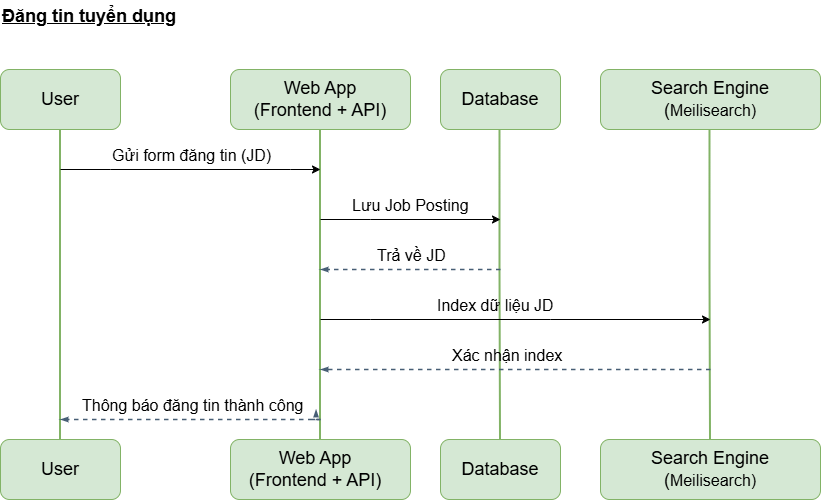

The diagram above was exported from draw.io. Its source (the exported page's mxGraphModel, read from the mxfile embedded in the PNG):
<mxGraphModel dx="860" dy="552" grid="1" gridSize="10" guides="1" tooltips="1" connect="1" arrows="1" fold="1" page="1" pageScale="1" pageWidth="850" pageHeight="1100" math="0" shadow="0">
  <root>
    <mxCell id="0" />
    <mxCell id="1" parent="0" />
    <mxCell id="C3ClTYhYzW2YkQIwPR84-1" parent="1" style="text;whiteSpace=wrap;html=1;" value="&lt;font style=&quot;font-size: 18px;&quot;&gt;&lt;b&gt;&lt;u&gt;Đăng tin tuyển dụng&lt;/u&gt;&lt;/b&gt;&lt;/font&gt;" vertex="1">
      <mxGeometry height="60" width="180" x="40" y="50" as="geometry" />
    </mxCell>
    <mxCell id="C3ClTYhYzW2YkQIwPR84-3" parent="1" style="rounded=1;whiteSpace=wrap;html=1;fillColor=#d5e8d4;strokeColor=#82b366;" value="" vertex="1">
      <mxGeometry height="60" width="120" x="40" y="120" as="geometry" />
    </mxCell>
    <mxCell id="C3ClTYhYzW2YkQIwPR84-4" parent="1" style="rounded=1;whiteSpace=wrap;html=1;fillColor=#d5e8d4;strokeColor=#82b366;" value="" vertex="1">
      <mxGeometry height="60" width="120" x="480" y="120" as="geometry" />
    </mxCell>
    <mxCell id="C3ClTYhYzW2YkQIwPR84-5" parent="1" style="rounded=1;whiteSpace=wrap;html=1;fillColor=#d5e8d4;strokeColor=#82b366;" value="" vertex="1">
      <mxGeometry height="60" width="180" x="270" y="120" as="geometry" />
    </mxCell>
    <mxCell id="C3ClTYhYzW2YkQIwPR84-6" parent="1" style="rounded=1;whiteSpace=wrap;html=1;fillColor=#d5e8d4;strokeColor=#82b366;" value="" vertex="1">
      <mxGeometry height="60" width="220" x="640" y="120" as="geometry" />
    </mxCell>
    <mxCell id="C3ClTYhYzW2YkQIwPR84-11" parent="1" style="rounded=1;whiteSpace=wrap;html=1;fillColor=#d5e8d4;strokeColor=#82b366;" value="" vertex="1">
      <mxGeometry height="60" width="120" x="40" y="490" as="geometry" />
    </mxCell>
    <mxCell id="C3ClTYhYzW2YkQIwPR84-12" parent="1" style="rounded=1;whiteSpace=wrap;html=1;fillColor=#d5e8d4;strokeColor=#82b366;" value="" vertex="1">
      <mxGeometry height="60" width="180" x="270" y="490" as="geometry" />
    </mxCell>
    <mxCell id="C3ClTYhYzW2YkQIwPR84-13" parent="1" style="rounded=1;whiteSpace=wrap;html=1;fillColor=#d5e8d4;strokeColor=#82b366;" value="" vertex="1">
      <mxGeometry height="60" width="120" x="480" y="490" as="geometry" />
    </mxCell>
    <mxCell id="C3ClTYhYzW2YkQIwPR84-14" parent="1" style="rounded=1;whiteSpace=wrap;html=1;fillColor=#d5e8d4;strokeColor=#82b366;" value="" vertex="1">
      <mxGeometry height="60" width="220" x="640" y="490" as="geometry" />
    </mxCell>
    <mxCell id="C3ClTYhYzW2YkQIwPR84-15" edge="1" parent="1" source="C3ClTYhYzW2YkQIwPR84-3" style="endArrow=none;html=1;rounded=0;entryX=0.5;entryY=0;entryDx=0;entryDy=0;exitX=0.5;exitY=1;exitDx=0;exitDy=0;strokeWidth=2;fillColor=#d5e8d4;strokeColor=#82b366;" target="C3ClTYhYzW2YkQIwPR84-11" value="">
      <mxGeometry height="50" relative="1" width="50" as="geometry">
        <Array as="points">
          <mxPoint x="100" y="230" />
          <mxPoint x="100" y="260" />
          <mxPoint x="100" y="320" />
        </Array>
        <mxPoint x="40" y="220" as="sourcePoint" />
        <mxPoint x="95.46391752577313" y="423" as="targetPoint" />
      </mxGeometry>
    </mxCell>
    <mxCell id="C3ClTYhYzW2YkQIwPR84-16" edge="1" parent="1" style="endArrow=none;html=1;rounded=0;entryX=0.5;entryY=0;entryDx=0;entryDy=0;exitX=0.5;exitY=1;exitDx=0;exitDy=0;strokeWidth=2;fillColor=#d5e8d4;strokeColor=#82b366;" target="C3ClTYhYzW2YkQIwPR84-12" value="">
      <mxGeometry height="50" relative="1" width="50" as="geometry">
        <Array as="points">
          <mxPoint x="360" y="230" />
          <mxPoint x="360" y="260" />
          <mxPoint x="360" y="320" />
        </Array>
        <mxPoint x="360" y="180" as="sourcePoint" />
        <mxPoint x="360" y="423" as="targetPoint" />
      </mxGeometry>
    </mxCell>
    <mxCell id="C3ClTYhYzW2YkQIwPR84-17" edge="1" parent="1" style="endArrow=none;html=1;rounded=0;entryX=0.5;entryY=0;entryDx=0;entryDy=0;exitX=0.5;exitY=1;exitDx=0;exitDy=0;strokeWidth=2;fillColor=#d5e8d4;strokeColor=#82b366;" target="C3ClTYhYzW2YkQIwPR84-13" value="">
      <mxGeometry height="50" relative="1" width="50" as="geometry">
        <Array as="points">
          <mxPoint x="539.5" y="230" />
          <mxPoint x="539.5" y="260" />
          <mxPoint x="539.5" y="320" />
        </Array>
        <mxPoint x="539.5" y="180" as="sourcePoint" />
        <mxPoint x="539.5" y="423" as="targetPoint" />
      </mxGeometry>
    </mxCell>
    <mxCell id="C3ClTYhYzW2YkQIwPR84-18" edge="1" parent="1" style="endArrow=none;html=1;rounded=0;entryX=0.5;entryY=0;entryDx=0;entryDy=0;exitX=0.5;exitY=1;exitDx=0;exitDy=0;strokeWidth=2;fillColor=#d5e8d4;strokeColor=#82b366;" target="C3ClTYhYzW2YkQIwPR84-14" value="">
      <mxGeometry height="50" relative="1" width="50" as="geometry">
        <Array as="points">
          <mxPoint x="749.5" y="230" />
          <mxPoint x="749.5" y="260" />
          <mxPoint x="749.5" y="320" />
        </Array>
        <mxPoint x="749.5" y="180" as="sourcePoint" />
        <mxPoint x="749.5" y="423" as="targetPoint" />
      </mxGeometry>
    </mxCell>
    <mxCell id="C3ClTYhYzW2YkQIwPR84-19" edge="1" parent="1" style="endArrow=classic;html=1;rounded=0;" value="">
      <mxGeometry height="50" relative="1" width="50" as="geometry">
        <Array as="points">
          <mxPoint x="150" y="220" />
          <mxPoint x="330" y="220" />
        </Array>
        <mxPoint x="100" y="220" as="sourcePoint" />
        <mxPoint x="360" y="220" as="targetPoint" />
      </mxGeometry>
    </mxCell>
    <mxCell id="C3ClTYhYzW2YkQIwPR84-23" edge="1" parent="1" style="endArrow=blockThin;html=1;strokeColor=#475e75;bendable=1;rounded=0;endFill=1;endSize=4;edgeStyle=elbowEdgeStyle;startArrow=none;startFill=0;startSize=4;jumpStyle=none;jumpSize=0;targetPerimeterSpacing=15;dashed=1;strokeWidth=1.5;" value="">
      <mxGeometry height="50" relative="1" width="50" as="geometry">
        <Array as="points">
          <mxPoint x="540" y="320" />
        </Array>
        <mxPoint x="540" y="320" as="sourcePoint" />
        <mxPoint x="360" y="320" as="targetPoint" />
      </mxGeometry>
    </mxCell>
    <mxCell id="C3ClTYhYzW2YkQIwPR84-25" edge="1" parent="1" style="endArrow=classic;html=1;rounded=0;" value="">
      <mxGeometry height="50" relative="1" width="50" as="geometry">
        <Array as="points">
          <mxPoint x="410" y="270" />
        </Array>
        <mxPoint x="360" y="270" as="sourcePoint" />
        <mxPoint x="540" y="270" as="targetPoint" />
      </mxGeometry>
    </mxCell>
    <mxCell id="C3ClTYhYzW2YkQIwPR84-26" edge="1" parent="1" style="endArrow=classic;html=1;rounded=0;" value="">
      <mxGeometry height="50" relative="1" width="50" as="geometry">
        <Array as="points">
          <mxPoint x="410" y="370" />
          <mxPoint x="590" y="370" />
        </Array>
        <mxPoint x="360" y="370" as="sourcePoint" />
        <mxPoint x="750" y="370" as="targetPoint" />
      </mxGeometry>
    </mxCell>
    <mxCell id="C3ClTYhYzW2YkQIwPR84-27" edge="1" parent="1" style="endArrow=blockThin;html=1;strokeColor=#475e75;bendable=1;rounded=0;endFill=1;endSize=4;edgeStyle=elbowEdgeStyle;startArrow=none;startFill=0;startSize=4;jumpStyle=none;jumpSize=0;targetPerimeterSpacing=15;dashed=1;strokeWidth=1.5;" value="">
      <mxGeometry height="50" relative="1" width="50" as="geometry">
        <Array as="points">
          <mxPoint x="540" y="420" />
        </Array>
        <mxPoint x="750" y="420" as="sourcePoint" />
        <mxPoint x="360" y="420" as="targetPoint" />
      </mxGeometry>
    </mxCell>
    <mxCell id="C3ClTYhYzW2YkQIwPR84-28" edge="1" parent="1" source="C3ClTYhYzW2YkQIwPR84-45" style="endArrow=blockThin;html=1;strokeColor=#475e75;bendable=1;rounded=0;endFill=1;endSize=4;edgeStyle=elbowEdgeStyle;startArrow=none;startFill=0;startSize=4;jumpStyle=none;jumpSize=0;targetPerimeterSpacing=15;dashed=1;strokeWidth=1.5;" value="">
      <mxGeometry height="50" relative="1" width="50" as="geometry">
        <Array as="points">
          <mxPoint x="360" y="470" />
        </Array>
        <mxPoint x="360" y="470" as="sourcePoint" />
        <mxPoint x="100" y="470" as="targetPoint" />
      </mxGeometry>
    </mxCell>
    <mxCell id="C3ClTYhYzW2YkQIwPR84-29" parent="1" style="text;html=1;whiteSpace=wrap;strokeColor=none;fillColor=none;align=center;verticalAlign=middle;rounded=0;" value="&lt;font style=&quot;font-size: 18px;&quot;&gt;User&lt;/font&gt;" vertex="1">
      <mxGeometry height="45" width="80" x="60" y="127.5" as="geometry" />
    </mxCell>
    <mxCell id="C3ClTYhYzW2YkQIwPR84-30" parent="1" style="text;html=1;whiteSpace=wrap;strokeColor=none;fillColor=none;align=center;verticalAlign=middle;rounded=0;" value="&lt;font style=&quot;font-size: 18px;&quot;&gt;User&lt;/font&gt;" vertex="1">
      <mxGeometry height="45" width="80" x="60" y="497.5" as="geometry" />
    </mxCell>
    <mxCell id="C3ClTYhYzW2YkQIwPR84-31" parent="1" style="text;html=1;whiteSpace=wrap;strokeColor=none;fillColor=none;align=center;verticalAlign=middle;rounded=0;" value="&lt;span style=&quot;font-size: 18px;&quot;&gt;Web App (Frontend + API)&lt;/span&gt;" vertex="1">
      <mxGeometry height="45" width="140" x="290" y="127.5" as="geometry" />
    </mxCell>
    <mxCell id="C3ClTYhYzW2YkQIwPR84-32" parent="1" style="text;html=1;whiteSpace=wrap;strokeColor=none;fillColor=none;align=center;verticalAlign=middle;rounded=0;" value="&lt;span style=&quot;font-size: 18px;&quot;&gt;Web App (Frontend + API)&lt;/span&gt;" vertex="1">
      <mxGeometry height="45" width="140" x="285" y="497.5" as="geometry" />
    </mxCell>
    <mxCell id="C3ClTYhYzW2YkQIwPR84-33" parent="1" style="text;html=1;whiteSpace=wrap;strokeColor=none;fillColor=none;align=center;verticalAlign=middle;rounded=0;" value="&lt;span style=&quot;font-size: 18px;&quot;&gt;Database&lt;/span&gt;" vertex="1">
      <mxGeometry height="45" width="140" x="470" y="127.5" as="geometry" />
    </mxCell>
    <mxCell id="C3ClTYhYzW2YkQIwPR84-34" parent="1" style="text;html=1;whiteSpace=wrap;strokeColor=none;fillColor=none;align=center;verticalAlign=middle;rounded=0;" value="&lt;span style=&quot;font-size: 18px;&quot;&gt;Database&lt;/span&gt;" vertex="1">
      <mxGeometry height="45" width="140" x="470" y="497.5" as="geometry" />
    </mxCell>
    <mxCell id="C3ClTYhYzW2YkQIwPR84-35" parent="1" style="text;html=1;whiteSpace=wrap;strokeColor=none;fillColor=none;align=center;verticalAlign=middle;rounded=0;" value="&lt;span style=&quot;font-size: 18px;&quot;&gt;Search Engine (&lt;/span&gt;&lt;span style=&quot;color: rgba(0, 0, 0, 0); font-family: monospace; font-size: 0px; text-align: start; text-wrap-mode: nowrap;&quot;&gt;%3CmxGraphModel%3E%3Croot%3E%3CmxCell%20id%3D%220%22%2F%3E%3CmxCell%20id%3D%221%22%20parent%3D%220%22%2F%3E%3CmxCell%20id%3D%222%22%20parent%3D%221%22%20style%3D%22text%3Bhtml%3D1%3BwhiteSpace%3Dwrap%3BstrokeColor%3Dnone%3BfillColor%3Dnone%3Balign%3Dcenter%3BverticalAlign%3Dmiddle%3Brounded%3D0%3B%22%20value%3D%22%26lt%3Bspan%20style%3D%26quot%3Bfont-size%3A%2018px%3B%26quot%3B%26gt%3BSearch%20Engine%26lt%3B%2Fspan%26gt%3B%22%20vertex%3D%221%22%3E%3CmxGeometry%20height%3D%2245%22%20width%3D%22140%22%20x%3D%22680%22%20y%3D%22127.5%22%20as%3D%22geometry%22%2F%3E%3C%2FmxCell%3E%3C%2Froot%3E%3C%2FmxGraphModel%3E&lt;/span&gt;&lt;span style=&quot;color: rgba(0, 0, 0, 0); font-family: monospace; font-size: 0px; text-align: start; text-wrap-mode: nowrap;&quot;&gt;%3CmxGraphModel%3E%3Croot%3E%3CmxCell%20id%3D%220%22%2F%3E%3CmxCell%20id%3D%221%22%20parent%3D%220%22%2F%3E%3CmxCell%20id%3D%222%22%20parent%3D%221%22%20style%3D%22text%3Bhtml%3D1%3BwhiteSpace%3Dwrap%3BstrokeColor%3Dnone%3BfillColor%3Dnone%3Balign%3Dcenter%3BverticalAlign%3Dmiddle%3Brounded%3D0%3B%22%20value%3D%22%26lt%3Bspan%20style%3D%26quot%3Bfont-size%3A%2018px%3B%26quot%3B%26gt%3BSearch%20Engine%26lt%3B%2Fspan%26gt%3B%22%20vertex%3D%221%22%3E%3CmxGeometry%20height%3D%2245%22%20width%3D%22140%22%20x%3D%22680%22%20y%3D%22127.5%22%20as%3D%22geometry%22%2F%3E%3C%2FmxCell%3E%3C%2Froot%3E%3C%2FmxGraphModel%3E&lt;/span&gt;&lt;span style=&quot;color: rgba(0, 0, 0, 0); font-family: monospace; font-size: 0px; text-align: start; text-wrap-mode: nowrap;&quot;&gt;%3CmxGraphModel%3E%3Croot%3E%3CmxCell%20id%3D%220%22%2F%3E%3CmxCell%20id%3D%221%22%20parent%3D%220%22%2F%3E%3CmxCell%20id%3D%222%22%20parent%3D%221%22%20style%3D%22text%3Bhtml%3D1%3BwhiteSpace%3Dwrap%3BstrokeColor%3Dnone%3BfillColor%3Dnone%3Balign%3Dcenter%3BverticalAlign%3Dmiddle%3Brounded%3D0%3B%22%20value%3D%22%26lt%3Bspan%20style%3D%26quot%3Bfont-size%3A%2018px%3B%26quot%3B%26gt%3BSearch%20Engine%26lt%3B%2Fspan%26gt%3B%22%20vertex%3D%221%22%3E%3CmxGeometry%20height%3D%2245%22%20width%3D%22140%22%20x%3D%22680%22%20y%3D%22127.5%22%20as%3D%22geometry%22%2F%3E%3C%2FmxCell%3E%3C%2Froot%3E%3C%2FmxGraphModel%3E&lt;/span&gt;&lt;span id=&quot;docs-internal-guid-e48d290e-7fff-98cb-cde0-856dd55d05d3&quot;&gt;&lt;span style=&quot;font-size: 12pt; font-family: Arial, sans-serif; background-color: transparent; font-variant-numeric: normal; font-variant-east-asian: normal; font-variant-alternates: normal; font-variant-position: normal; font-variant-emoji: normal; vertical-align: baseline; white-space-collapse: preserve;&quot;&gt;Meilisearch)&lt;/span&gt;&lt;/span&gt;" vertex="1">
      <mxGeometry height="45" width="200" x="650" y="127.5" as="geometry" />
    </mxCell>
    <mxCell id="C3ClTYhYzW2YkQIwPR84-36" parent="1" style="text;html=1;whiteSpace=wrap;strokeColor=none;fillColor=none;align=center;verticalAlign=middle;rounded=0;" value="&lt;span style=&quot;font-size: 18px;&quot;&gt;Search Engine (&lt;/span&gt;&lt;span id=&quot;docs-internal-guid-e48d290e-7fff-98cb-cde0-856dd55d05d3&quot;&gt;&lt;span style=&quot;font-size: 12pt; font-family: Arial, sans-serif; background-color: transparent; font-variant-numeric: normal; font-variant-east-asian: normal; font-variant-alternates: normal; font-variant-position: normal; font-variant-emoji: normal; vertical-align: baseline; white-space-collapse: preserve;&quot;&gt;Meilisearch)&lt;/span&gt;&lt;/span&gt;" vertex="1">
      <mxGeometry height="45" width="140" x="680" y="497.5" as="geometry" />
    </mxCell>
    <mxCell id="C3ClTYhYzW2YkQIwPR84-37" parent="1" style="text;whiteSpace=wrap;html=1;" value="&lt;b style=&quot;font-weight:normal;&quot; id=&quot;docs-internal-guid-e48d290e-7fff-98cb-cde0-856dd55d05d3&quot;&gt;&lt;span style=&quot;font-size: 12pt; font-family: Arial, sans-serif; color: rgb(0, 0, 0); background-color: transparent; font-weight: 400; font-style: normal; font-variant: normal; text-decoration: none; vertical-align: baseline; white-space: pre-wrap;&quot;&gt;Gửi form đăng tin (JD)&lt;/span&gt;&lt;/b&gt;" vertex="1">
      <mxGeometry height="40" width="180" x="150" y="190" as="geometry" />
    </mxCell>
    <mxCell id="C3ClTYhYzW2YkQIwPR84-38" parent="1" style="text;whiteSpace=wrap;html=1;" value="&lt;b style=&quot;font-weight:normal;&quot; id=&quot;docs-internal-guid-e48d290e-7fff-98cb-cde0-856dd55d05d3&quot;&gt;&lt;span style=&quot;font-size: 12pt; font-family: Arial, sans-serif; color: rgb(0, 0, 0); background-color: transparent; font-weight: 400; font-style: normal; font-variant: normal; text-decoration: none; vertical-align: baseline; white-space: pre-wrap;&quot;&gt;Lưu Job Posting&lt;/span&gt;&lt;/b&gt;" vertex="1">
      <mxGeometry height="40" width="130" x="390" y="240" as="geometry" />
    </mxCell>
    <mxCell id="C3ClTYhYzW2YkQIwPR84-40" parent="1" style="text;whiteSpace=wrap;html=1;" value="&lt;b style=&quot;font-weight:normal;&quot; id=&quot;docs-internal-guid-e48d290e-7fff-98cb-cde0-856dd55d05d3&quot;&gt;&lt;span style=&quot;font-size: 12pt; font-family: Arial, sans-serif; color: rgb(0, 0, 0); background-color: transparent; font-weight: 400; font-style: normal; font-variant: normal; text-decoration: none; vertical-align: baseline; white-space: pre-wrap;&quot;&gt;Trả về JD&lt;/span&gt;&lt;/b&gt;" vertex="1">
      <mxGeometry height="40" width="80" x="415" y="290" as="geometry" />
    </mxCell>
    <mxCell id="C3ClTYhYzW2YkQIwPR84-41" parent="1" style="text;whiteSpace=wrap;html=1;" value="&lt;b style=&quot;font-weight:normal;&quot; id=&quot;docs-internal-guid-e48d290e-7fff-98cb-cde0-856dd55d05d3&quot;&gt;&lt;span style=&quot;font-size: 12pt; font-family: Arial, sans-serif; color: rgb(0, 0, 0); background-color: transparent; font-weight: 400; font-style: normal; font-variant: normal; text-decoration: none; vertical-align: baseline; white-space: pre-wrap;&quot;&gt;Index dữ liệu JD&lt;/span&gt;&lt;/b&gt;" vertex="1">
      <mxGeometry height="40" width="130" x="475" y="340" as="geometry" />
    </mxCell>
    <mxCell id="C3ClTYhYzW2YkQIwPR84-42" parent="1" style="text;whiteSpace=wrap;html=1;" value="&lt;b style=&quot;font-weight:normal;&quot; id=&quot;docs-internal-guid-e48d290e-7fff-98cb-cde0-856dd55d05d3&quot;&gt;&lt;span style=&quot;font-size: 12pt; font-family: Arial, sans-serif; color: rgb(0, 0, 0); background-color: transparent; font-weight: 400; font-style: normal; font-variant: normal; text-decoration: none; vertical-align: baseline; white-space: pre-wrap;&quot;&gt;Xác nhận index&lt;/span&gt;&lt;/b&gt;" vertex="1">
      <mxGeometry height="40" width="120" x="490" y="390" as="geometry" />
    </mxCell>
    <mxCell id="C3ClTYhYzW2YkQIwPR84-46" edge="1" parent="1" style="endArrow=blockThin;html=1;strokeColor=#475e75;bendable=1;rounded=0;endFill=1;endSize=4;edgeStyle=elbowEdgeStyle;startArrow=none;startFill=0;startSize=4;jumpStyle=none;jumpSize=0;targetPerimeterSpacing=15;dashed=1;strokeWidth=1.5;" target="C3ClTYhYzW2YkQIwPR84-45" value="">
      <mxGeometry height="50" relative="1" width="50" as="geometry">
        <Array as="points" />
        <mxPoint x="360" y="470" as="sourcePoint" />
        <mxPoint x="100" y="470" as="targetPoint" />
      </mxGeometry>
    </mxCell>
    <mxCell id="C3ClTYhYzW2YkQIwPR84-45" parent="1" style="text;whiteSpace=wrap;html=1;" value="&lt;b style=&quot;font-weight:normal;&quot; id=&quot;docs-internal-guid-e48d290e-7fff-98cb-cde0-856dd55d05d3&quot;&gt;&lt;span style=&quot;font-size: 12pt; font-family: Arial, sans-serif; color: rgb(0, 0, 0); background-color: transparent; font-weight: 400; font-style: normal; font-variant: normal; text-decoration: none; vertical-align: baseline; white-space: pre-wrap;&quot;&gt;Thông báo đăng tin thành công&lt;/span&gt;&lt;/b&gt;" vertex="1">
      <mxGeometry height="40" width="230" x="120" y="440" as="geometry" />
    </mxCell>
  </root>
</mxGraphModel>